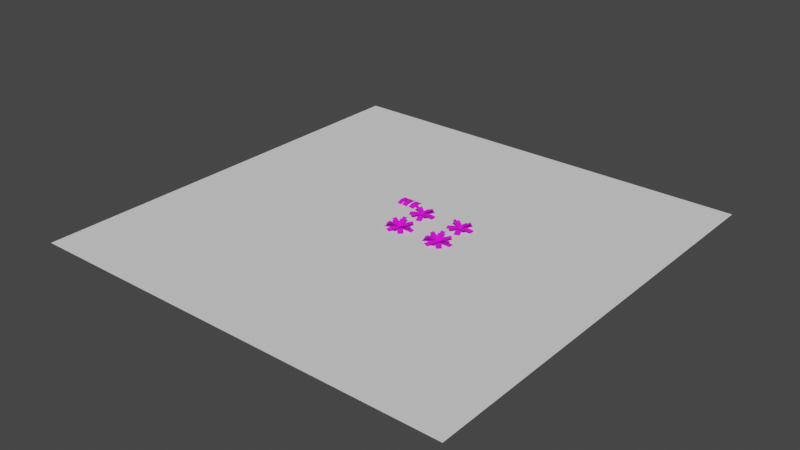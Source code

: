 # Source: prop-dandelion.blend  (saved by Blender 3.6.11; exported with 4.5.12 LTS)
import bpy
from mathutils import Matrix  # noqa: F401  (used for matrix-valued properties, if any)

bpy.ops.wm.read_factory_settings(use_empty=True)
scene = bpy.context.scene
scene.name = 'Scene'

# ---- collections
col_collection = bpy.data.collections.new('Collection'); scene.collection.children.link(col_collection)

# ---- images (referenced by path relative to the original .blend; pixels are not part of the script)
import os
ASSET_DIR = os.environ.get("B2B_ASSET_DIR", "")  # directory of the original .blend (textures are referenced by path, not embedded)
HERE = os.path.dirname(os.path.abspath(__file__))  # packed textures are extracted next to this script under _unpacked/

def load_image(name, relpath, width, height, colorspace="sRGB"):
    """Load a texture the original file referenced (path relative to the .blend, or extracted next to this script)."""
    p = next((c for c in (os.path.join(HERE, relpath), os.path.join(ASSET_DIR, relpath)) if relpath and os.path.exists(c)), "")
    if p:
        img = bpy.data.images.load(p, check_existing=True)
        img.name = name
    else:  # same state as the original file: an image datablock whose file is absent (Cycles renders it pink)
        img = bpy.data.images.new(name, width, height)
        img.source = "FILE"
        img.filepath = "//" + (relpath or name)
    img.colorspace_settings.name = colorspace
    return img
img_leaves_dandelion_png = load_image('leaves-dandelion.png', 'leaves-dandelion.png', 1024, 1024, 'sRGB')

# ---- materials (node trees are filled in below, after node groups)
mat_leaves = bpy.data.materials.new('leaves')
mat_leaves.line_color = (0.0, 0.0, 0.0, 1.0)

# ---- material node trees
mat_leaves.use_nodes = True; mat_leaves.node_tree.nodes.clear()
_N = mat_leaves.node_tree.nodes; _L = mat_leaves.node_tree.links
n0 = _N.new('ShaderNodeOutputMaterial'); n0.name = 'Material Output'; n0.location = (300, 300)
n1 = _N.new('ShaderNodeBsdfPrincipled'); n1.name = 'Principled BSDF'; n1.location = (10, 300)
n1.distribution = 'GGX'
n1.subsurface_method = 'BURLEY'
n1.inputs[2].default_value = 1.0
n1.inputs[3].default_value = 1.45
n1.inputs[27].default_value = (0.0, 0.0, 0.0, 1.0)
n1.inputs[28].default_value = 1.0
n2 = _N.new('ShaderNodeTexImage'); n2.name = 'Image Texture'; n2.location = (-280, 280)
n2.image = img_leaves_dandelion_png
n3 = _N.new('ShaderNodeTexImage'); n3.name = 'Image Texture.001'; n3.location = (-280, -80)
n3.image = img_leaves_dandelion_png
_L.new(n1.outputs[0], n0.inputs[0])
_L.new(n2.outputs[0], n1.inputs[0])
_L.new(n3.outputs[1], n1.inputs[4])
n0.is_active_output = True

# ---- world
world_world = bpy.data.worlds.new('World'); scene.world = world_world
world_world.use_nodes = True; world_world.node_tree.nodes.clear()
_N = world_world.node_tree.nodes; _L = world_world.node_tree.links
n0 = _N.new('ShaderNodeOutputWorld'); n0.name = 'World Output'; n0.location = (300, 300)
n1 = _N.new('ShaderNodeBackground'); n1.name = 'Background'; n1.location = (10, 300)
n1.inputs[0].default_value = (0.05088, 0.05088, 0.05088, 1.0)
_L.new(n1.outputs[0], n0.inputs[0])
n0.is_active_output = True
world_world.color = (0.05088, 0.05088, 0.05088)
world_world.use_sun_shadow = False
world_world.sun_shadow_jitter_overblur = 0.0

# ---- meshes
me_prop_dandelion_1 = bpy.data.meshes.new('prop-dandelion-1')
me_prop_dandelion_1.from_pydata([(0.1447, -0.05411, -0.1147), (0.2109, 0.5511, -0.0674), (-0.1349, -0.02374, -0.1118), (-0.3492, -0.4658, -0.02899), (0.1421, -0.03191, -0.1268), (0.1676, 0.1477, -0.01319), (0.1893, 0.3479, -0.0184), (-0.112, 0.178, -0.01032), (-0.09028, 0.3783, -0.01553), (0.06291, -0.213, -0.015), (-0.02501, -0.3941, -0.009659), (0.004827, -0.03917, -0.1141), (0.07005, 0.5591, -0.09103), (0.02622, 0.1518, -0.05061), (0.04784, 0.3515, -0.05768), (0.02658, 0.02466, -0.1182), (-0.2327, -0.5161, -0.06379), (-0.05122, -0.1472, -0.04481), (-0.1391, -0.3278, -0.04135), (-0.1181, -0.5786, -0.04791), (-0.2561, -0.2814, 0.009264), (-0.06871, 0.5814, -0.06453), (-0.08899, 0.08082, -0.1079), (-0.1682, -0.1003, 0.003923), (-0.03178, -0.1494, -0.1127), (-0.5548, 0.1537, -0.02655), (0.1091, 0.09407, -0.114), (0.4771, -0.3462, -0.01797), (-0.1171, -0.07124, -0.1206), (-0.2013, -0.05066, 0.001604), (-0.3755, 0.05019, 0.009284), (-0.06045, 0.1928, 0.0002668), (-0.2347, 0.2936, 0.007947), (0.01159, -0.2159, -0.001863), (0.1463, -0.3651, 0.01027), (0.03881, -0.02775, -0.1143), (-0.4796, 0.2725, -0.05269), (-0.1235, 0.06656, -0.03855), (-0.2974, 0.1672, -0.03276), (-0.02158, 0.0153, -0.1199), (0.3783, -0.4287, -0.04513), (0.1024, -0.1233, -0.03996), (0.2368, -0.2723, -0.02972), (0.2858, -0.519, -0.0211), (0.3375, -0.1923, 0.0134), (-0.414, 0.3972, -0.02788), (0.07418, 0.1016, -0.1175), (0.2029, -0.04305, 0.001269), (0.1904, -0.09351, -0.001732), (-0.02167, -0.1249, -0.1085), (0.4013, -0.06865, -0.007464), (0.5833, 0.2235, -0.07478), (0.3732, 0.06226, -0.05798), (0.1628, 0.03757, -0.05029), (0.592, 0.08637, -0.0935), (-0.03802, 0.009792, -0.1171), (0.3691, 0.2009, -0.02279), (0.1582, 0.1761, -0.01706), (-0.05386, 0.1447, -0.1238), (0.6155, -0.04603, -0.05945), (-0.1492, -0.1914, 0.001296), (0.07213, -0.1245, -0.1149), (-0.3677, -0.2612, -0.004229), (-0.6782, -0.05367, -0.06854), (-0.3992, -0.1186, -0.055), (-0.1813, -0.04892, -0.04736), (-0.6256, -0.1919, -0.09272), (0.02785, 0.01541, -0.1202), (-0.4568, 0.01858, -0.013), (-0.2383, 0.08836, -0.007478), (-0.01698, 0.1552, -0.1236), (-0.5891, -0.3334, -0.05977), (-0.06469, -0.08221, -0.1266), (-0.3282, 0.4197, 0.09988), (-0.1408, 0.5165, 0.1034), (-0.2317, 0.2335, 0.08613), (-0.1421, 0.06191, 0.03109), (-0.2344, 0.4688, 0.07554), (0.029, -0.03379, -0.1258), (-0.04818, 0.1114, -0.007588), (-0.1378, 0.283, 0.04552), (-0.04437, 0.3303, 0.0896), (0.1227, 0.01459, -0.1232), (0.0453, 0.1587, 0.03456), (-0.04009, -0.09663, -0.1266), (0.5265, -0.08112, 0.09988), (0.5194, 0.1297, 0.1034), (0.317, -0.088, 0.08613), (0.1235, -0.09367, 0.03109), (0.5235, 0.02472, 0.07554), (-0.04365, 0.008781, -0.1258), (0.1207, 0.01242, -0.007588), (0.3143, 0.01812, 0.04552), (0.3098, 0.1228, 0.0896), (-0.04725, 0.1142, -0.1232), (0.1163, 0.1171, 0.03456), (0.08695, 0.05818, -0.1266), (0.1823, -0.5006, 0.09988), (-0.02582, -0.5347, 0.1034), (0.1482, -0.2937, 0.08613), (0.116, -0.1028, 0.03109), (0.07791, -0.5182, 0.07554), (-0.01713, 0.0411, -0.1258), (0.01138, -0.1208, -0.007588), (0.04357, -0.3118, 0.04552), (-0.05995, -0.3279, 0.0896), (-0.1212, 0.02406, -0.1232), (-0.09217, -0.1369, 0.03456), (-0.007197, 0.1109, -0.1283), (-0.5399, -0.1701, 0.1124), (-0.434, -0.3676, 0.1161), (-0.3435, -0.06509, 0.09777), (-0.1617, 0.03125, 0.03929), (-0.4873, -0.2695, 0.08652), (0.04573, 0.01214, -0.1274), (-0.1092, -0.06855, -0.001807), (-0.291, -0.1649, 0.05462), (-0.2376, -0.2626, 0.1015), (0.09867, -0.08659, -0.1246), (-0.05581, -0.1663, 0.04298), (0.04921, -0.1019, -0.1288), (0.4441, 0.3669, 0.1161), (0.2687, 0.5127, 0.1199), (0.299, 0.1927, 0.1013), (0.1644, 0.03236, 0.04175), (0.3564, 0.4405, 0.08982), (-0.03848, -0.02894, -0.1279), (0.07677, 0.1064, -7.455e-05), (0.2114, 0.2668, 0.05735), (0.1236, 0.3385, 0.105), (-0.1262, 0.04393, -0.1251), (-0.01095, 0.1781, 0.0455), (-0.1018, -0.0352, -0.1312), (-0.1809, 0.4366, 0.248), (0.02687, 0.4731, 0.2459), (-0.1475, 0.2425, 0.1749), (-0.1192, 0.07507, 0.06677), (-0.07862, 0.4627, 0.2221), (0.002033, -0.0167, -0.133), (-0.01782, 0.1054, 0.02725), (-0.04627, 0.2734, 0.1335), (0.06023, 0.279, 0.1728), (0.106, 0.001286, -0.1332), (0.08856, 0.1116, 0.0647), (-0.06672, 0.0842, -0.1321), (-0.3882, -0.267, 0.25), (-0.2328, -0.4097, 0.2495), (-0.2554, -0.1221, 0.1757), (-0.1411, 0.002587, 0.06654), (-0.3161, -0.3443, 0.225), (0.01076, 0.01266, -0.1331), (-0.07203, -0.07799, 0.02789), (-0.1867, -0.2031, 0.1352), (-0.1, -0.2648, 0.1752), (0.08861, -0.0585, -0.1325), (0.01423, -0.1401, 0.06607), (-0.04788, -0.0963, -0.1317), (0.4222, -0.2379, 0.231), (0.4829, -0.03589, 0.2312), (0.2313, -0.1805, 0.1646), (0.06534, -0.1305, 0.06233), (0.4594, -0.1389, 0.206), (-0.01731, 0.004644, -0.1324), (0.1063, -0.03265, 0.02354), (0.2728, -0.08278, 0.124), (0.2921, 0.02153, 0.1648), (0.01282, 0.1057, -0.1315), (0.126, 0.07151, 0.06253), (0.05646, 0.09314, -0.1266), (-0.428, 0.2625, 0.2039), (-0.5021, 0.0651, 0.1964), (-0.2371, 0.1928, 0.1504), (-0.06794, 0.1328, 0.05941), (-0.4699, 0.1666, 0.1747), (0.01926, -0.005441, -0.1312), (-0.1125, 0.03842, 0.01616), (-0.2821, 0.09869, 0.1053), (-0.3112, -0.004519, 0.1429), (-0.01763, -0.1042, -0.1341), (-0.142, -0.06458, 0.0519)], [], [(14, 6, 1), (18, 20, 3), (15, 22, 23, 17), (17, 23, 20, 18), (11, 0, 5, 13), (13, 5, 6, 14), (7, 13, 14, 8), (2, 11, 13, 7), (14, 12, 21), (9, 17, 18, 10), (4, 15, 17, 9), (18, 16, 19), (8, 14, 21), (12, 14, 1), (16, 18, 3), (10, 18, 19), (38, 25, 30), (42, 27, 44), (39, 41, 47, 46), (41, 42, 44, 47), (35, 37, 29, 24), (37, 38, 30, 29), (31, 32, 38, 37), (26, 31, 37, 35), (38, 45, 36), (33, 34, 42, 41), (28, 33, 41, 39), (42, 43, 40), (32, 45, 38), (36, 25, 38), (40, 27, 42), (34, 43, 42), (58, 55, 53, 57), (55, 49, 48, 53), (52, 50, 59), (53, 48, 50, 52), (56, 52, 51), (54, 52, 59), (57, 53, 52, 56), (52, 54, 51), (70, 69, 65, 67), (67, 65, 60, 61), (64, 71, 62), (65, 64, 62, 60), (68, 63, 64), (66, 71, 64), (69, 68, 64, 65), (64, 63, 66), (80, 81, 74), (78, 82, 83, 79), (79, 83, 81, 80), (76, 79, 80, 75), (72, 78, 79, 76), (80, 77, 73), (77, 80, 74), (75, 80, 73), (92, 86, 93), (90, 91, 95, 94), (91, 92, 93, 95), (88, 87, 92, 91), (84, 88, 91, 90), (92, 85, 89), (89, 86, 92), (87, 85, 92), (104, 105, 98), (102, 106, 107, 103), (103, 107, 105, 104), (100, 103, 104, 99), (96, 102, 103, 100), (104, 101, 97), (101, 104, 98), (99, 104, 97), (116, 110, 117), (114, 115, 119, 118), (115, 116, 117, 119), (112, 111, 116, 115), (108, 112, 115, 114), (116, 109, 113), (113, 110, 116), (111, 109, 116), (128, 122, 129), (126, 127, 131, 130), (127, 128, 129, 131), (124, 123, 128, 127), (120, 124, 127, 126), (128, 121, 125), (125, 122, 128), (123, 121, 128), (140, 141, 134), (138, 142, 143, 139), (139, 143, 141, 140), (136, 139, 140, 135), (132, 138, 139, 136), (140, 137, 133), (137, 140, 134), (135, 140, 133), (152, 146, 153), (150, 151, 155, 154), (151, 152, 153, 155), (148, 147, 152, 151), (144, 148, 151, 150), (152, 145, 149), (149, 146, 152), (147, 145, 152), (164, 158, 165), (162, 163, 167, 166), (163, 164, 165, 167), (160, 159, 164, 163), (156, 160, 163, 162), (164, 157, 161), (161, 158, 164), (159, 157, 164), (176, 170, 177), (174, 175, 179, 178), (175, 176, 177, 179), (172, 171, 176, 175), (168, 172, 175, 174), (176, 169, 173), (173, 170, 176), (171, 169, 176)])
me_prop_dandelion_1.polygons.foreach_set('use_smooth', [True] * 120)
_uv = me_prop_dandelion_1.uv_layers.new(name='UVMap')
_uv.uv.foreach_set('vector', [0.8125, 0.6492, 1.0, 0.6492, 1.0, 0.9323, 0.4531, 0.6492, 0.625, 0.6492, 0.625, 0.9323, 0.4531, 0.08287, 0.625, 0.08287, 0.625, 0.366, 0.4531, 0.366, 0.4531, 0.366, 0.625, 0.366, 0.625, 0.6492, 0.4531, 0.6492, 0.8125, 0.08287, 1.0, 0.08287, 1.0, 0.366, 0.8125, 0.366, 0.8125, 0.366, 1.0, 0.366, 1.0, 0.6492, 0.8125, 0.6492, 0.625, 0.366, 0.8125, 0.366, 0.8125, 0.6492, 0.625, 0.6492, 0.625, 0.08287, 0.8125, 0.08287, 0.8125, 0.366, 0.625, 0.366, 0.8125, 0.6492, 0.8125, 0.9323, 0.625, 0.9323, 0.2812, 0.366, 0.4531, 0.366, 0.4531, 0.6492, 0.2812, 0.6492, 0.2812, 0.08287, 0.4531, 0.08287, 0.4531, 0.366, 0.2812, 0.366, 0.4531, 0.6492, 0.4531, 0.9323, 0.2812, 0.9323, 0.625, 0.6492, 0.8125, 0.6492, 0.625, 0.9323, 0.8125, 0.9323, 0.8125, 0.6492, 1.0, 0.9323, 0.4531, 0.9323, 0.4531, 0.6492, 0.625, 0.9323, 0.2812, 0.6492, 0.4531, 0.6492, 0.2812, 0.9323, 0.8125, 0.6492, 1.0, 0.9323, 1.0, 0.6492, 0.4531, 0.6492, 0.625, 0.9323, 0.625, 0.6492, 0.4531, 0.08287, 0.4531, 0.366, 0.625, 0.366, 0.625, 0.08287, 0.4531, 0.366, 0.4531, 0.6492, 0.625, 0.6492, 0.625, 0.366, 0.8125, 0.08287, 0.8125, 0.366, 1.0, 0.366, 1.0, 0.08287, 0.8125, 0.366, 0.8125, 0.6492, 1.0, 0.6492, 1.0, 0.366, 0.625, 0.366, 0.625, 0.6492, 0.8125, 0.6492, 0.8125, 0.366, 0.625, 0.08287, 0.625, 0.366, 0.8125, 0.366, 0.8125, 0.08287, 0.8125, 0.6492, 0.625, 0.9323, 0.8125, 0.9323, 0.2812, 0.366, 0.2812, 0.6492, 0.4531, 0.6492, 0.4531, 0.366, 0.2812, 0.08287, 0.2812, 0.366, 0.4531, 0.366, 0.4531, 0.08287, 0.4531, 0.6492, 0.2812, 0.9323, 0.4531, 0.9323, 0.625, 0.6492, 0.625, 0.9323, 0.8125, 0.6492, 0.8125, 0.9323, 1.0, 0.9323, 0.8125, 0.6492, 0.4531, 0.9323, 0.625, 0.9323, 0.4531, 0.6492, 0.2812, 0.6492, 0.2812, 0.9323, 0.4531, 0.6492, 0.2812, 0.08287, 0.4531, 0.08287, 0.4531, 0.366, 0.2812, 0.366, 0.4531, 0.08287, 0.625, 0.08287, 0.625, 0.366, 0.4531, 0.366, 0.4531, 0.6492, 0.625, 0.6492, 0.625, 0.9323, 0.4531, 0.366, 0.625, 0.366, 0.625, 0.6492, 0.4531, 0.6492, 0.2812, 0.6492, 0.4531, 0.6492, 0.2812, 0.9323, 0.4531, 0.9323, 0.4531, 0.6492, 0.625, 0.9323, 0.2812, 0.366, 0.4531, 0.366, 0.4531, 0.6492, 0.2812, 0.6492, 0.4531, 0.6492, 0.4531, 0.9323, 0.2812, 0.9323, 0.2812, 0.08287, 0.2812, 0.366, 0.4531, 0.366, 0.4531, 0.08287, 0.4531, 0.08287, 0.4531, 0.366, 0.625, 0.366, 0.625, 0.08287, 0.4531, 0.6492, 0.625, 0.9323, 0.625, 0.6492, 0.4531, 0.366, 0.4531, 0.6492, 0.625, 0.6492, 0.625, 0.366, 0.2812, 0.6492, 0.2812, 0.9323, 0.4531, 0.6492, 0.4531, 0.9323, 0.625, 0.9323, 0.4531, 0.6492, 0.2812, 0.366, 0.2812, 0.6492, 0.4531, 0.6492, 0.4531, 0.366, 0.4531, 0.6492, 0.2812, 0.9323, 0.4531, 0.9323, 0.1406, 0.6492, 0.2812, 0.6492, 0.2812, 0.9323, 0.1406, 0.08287, 0.2812, 0.08287, 0.2812, 0.366, 0.1406, 0.366, 0.1406, 0.366, 0.2812, 0.366, 0.2812, 0.6492, 0.1406, 0.6492, 0.0, 0.366, 0.1406, 0.366, 0.1406, 0.6492, 0.0, 0.6492, 0.0, 0.08287, 0.1406, 0.08287, 0.1406, 0.366, 0.0, 0.366, 0.1406, 0.6492, 0.1406, 0.9323, 0.0, 0.9323, 0.1406, 0.9323, 0.1406, 0.6492, 0.2812, 0.9323, 0.0, 0.6492, 0.1406, 0.6492, 0.0, 0.9323, 0.1406, 0.6492, 0.2812, 0.9323, 0.2812, 0.6492, 0.1406, 0.08287, 0.1406, 0.366, 0.2812, 0.366, 0.2812, 0.08287, 0.1406, 0.366, 0.1406, 0.6492, 0.2812, 0.6492, 0.2812, 0.366, 0.0, 0.366, 0.0, 0.6492, 0.1406, 0.6492, 0.1406, 0.366, 0.0, 0.08287, 0.0, 0.366, 0.1406, 0.366, 0.1406, 0.08287, 0.1406, 0.6492, 0.0, 0.9323, 0.1406, 0.9323, 0.1406, 0.9323, 0.2812, 0.9323, 0.1406, 0.6492, 0.0, 0.6492, 0.0, 0.9323, 0.1406, 0.6492, 0.1406, 0.6492, 0.2812, 0.6492, 0.2812, 0.9323, 0.1406, 0.08287, 0.2812, 0.08287, 0.2812, 0.366, 0.1406, 0.366, 0.1406, 0.366, 0.2812, 0.366, 0.2812, 0.6492, 0.1406, 0.6492, 0.0, 0.366, 0.1406, 0.366, 0.1406, 0.6492, 0.0, 0.6492, 0.0, 0.08287, 0.1406, 0.08287, 0.1406, 0.366, 0.0, 0.366, 0.1406, 0.6492, 0.1406, 0.9323, 0.0, 0.9323, 0.1406, 0.9323, 0.1406, 0.6492, 0.2812, 0.9323, 0.0, 0.6492, 0.1406, 0.6492, 0.0, 0.9323, 0.1406, 0.6492, 0.2812, 0.9323, 0.2812, 0.6492, 0.1406, 0.08287, 0.1406, 0.366, 0.2812, 0.366, 0.2812, 0.08287, 0.1406, 0.366, 0.1406, 0.6492, 0.2812, 0.6492, 0.2812, 0.366, 0.0, 0.366, 0.0, 0.6492, 0.1406, 0.6492, 0.1406, 0.366, 0.0, 0.08287, 0.0, 0.366, 0.1406, 0.366, 0.1406, 0.08287, 0.1406, 0.6492, 0.0, 0.9323, 0.1406, 0.9323, 0.1406, 0.9323, 0.2812, 0.9323, 0.1406, 0.6492, 0.0, 0.6492, 0.0, 0.9323, 0.1406, 0.6492, 0.1406, 0.6492, 0.2812, 0.9323, 0.2812, 0.6492, 0.1406, 0.08287, 0.1406, 0.366, 0.2812, 0.366, 0.2812, 0.08287, 0.1406, 0.366, 0.1406, 0.6492, 0.2812, 0.6492, 0.2812, 0.366, 0.0, 0.366, 0.0, 0.6492, 0.1406, 0.6492, 0.1406, 0.366, 0.0, 0.08287, 0.0, 0.366, 0.1406, 0.366, 0.1406, 0.08287, 0.1406, 0.6492, 0.0, 0.9323, 0.1406, 0.9323, 0.1406, 0.9323, 0.2812, 0.9323, 0.1406, 0.6492, 0.0, 0.6492, 0.0, 0.9323, 0.1406, 0.6492, 0.1406, 0.6492, 0.2812, 0.6492, 0.2812, 0.9323, 0.1406, 0.08287, 0.2812, 0.08287, 0.2812, 0.366, 0.1406, 0.366, 0.1406, 0.366, 0.2812, 0.366, 0.2812, 0.6492, 0.1406, 0.6492, 0.0, 0.366, 0.1406, 0.366, 0.1406, 0.6492, 0.0, 0.6492, 0.0, 0.08287, 0.1406, 0.08287, 0.1406, 0.366, 0.0, 0.366, 0.1406, 0.6492, 0.1406, 0.9323, 0.0, 0.9323, 0.1406, 0.9323, 0.1406, 0.6492, 0.2812, 0.9323, 0.0, 0.6492, 0.1406, 0.6492, 0.0, 0.9323, 0.1406, 0.6492, 0.2812, 0.9323, 0.2812, 0.6492, 0.1406, 0.08287, 0.1406, 0.366, 0.2812, 0.366, 0.2812, 0.08287, 0.1406, 0.366, 0.1406, 0.6492, 0.2812, 0.6492, 0.2812, 0.366, 0.0, 0.366, 0.0, 0.6492, 0.1406, 0.6492, 0.1406, 0.366, 0.0, 0.08287, 0.0, 0.366, 0.1406, 0.366, 0.1406, 0.08287, 0.1406, 0.6492, 0.0, 0.9323, 0.1406, 0.9323, 0.1406, 0.9323, 0.2812, 0.9323, 0.1406, 0.6492, 0.0, 0.6492, 0.0, 0.9323, 0.1406, 0.6492, 0.1406, 0.6492, 0.2812, 0.9323, 0.2812, 0.6492, 0.1406, 0.08287, 0.1406, 0.366, 0.2812, 0.366, 0.2812, 0.08287, 0.1406, 0.366, 0.1406, 0.6492, 0.2812, 0.6492, 0.2812, 0.366, 0.0, 0.366, 0.0, 0.6492, 0.1406, 0.6492, 0.1406, 0.366, 0.0, 0.08287, 0.0, 0.366, 0.1406, 0.366, 0.1406, 0.08287, 0.1406, 0.6492, 0.0, 0.9323, 0.1406, 0.9323, 0.1406, 0.9323, 0.2812, 0.9323, 0.1406, 0.6492, 0.0, 0.6492, 0.0, 0.9323, 0.1406, 0.6492, 0.1406, 0.6492, 0.2812, 0.9323, 0.2812, 0.6492, 0.1406, 0.08287, 0.1406, 0.366, 0.2812, 0.366, 0.2812, 0.08287, 0.1406, 0.366, 0.1406, 0.6492, 0.2812, 0.6492, 0.2812, 0.366, 0.0, 0.366, 0.0, 0.6492, 0.1406, 0.6492, 0.1406, 0.366, 0.0, 0.08287, 0.0, 0.366, 0.1406, 0.366, 0.1406, 0.08287, 0.1406, 0.6492, 0.0, 0.9323, 0.1406, 0.9323, 0.1406, 0.9323, 0.2812, 0.9323, 0.1406, 0.6492, 0.0, 0.6492, 0.0, 0.9323, 0.1406, 0.6492])
me_prop_dandelion_1.materials.append(mat_leaves)
me_prop_dandelion_1.use_remesh_fix_poles = True
me_prop_dandelion_1.use_remesh_preserve_attributes = False
me_prop_dandelion_1.update()
me_plane = bpy.data.meshes.new('Plane')
me_plane.from_pydata([(-10.0, -10.0, 0.0), (10.0, -10.0, 0.0), (-10.0, 10.0, 0.0), (10.0, 10.0, 0.0)], [], [(0, 1, 3, 2)])
_uv = me_plane.uv_layers.new(name='UVMap')
_uv.uv.foreach_set('vector', [0.0, 0.0, 1.0, 0.0, 1.0, 1.0, 0.0, 1.0])
me_plane.use_remesh_fix_poles = True
me_plane.use_remesh_preserve_attributes = False
me_plane.update()
me_prop_dandelion_2 = bpy.data.meshes.new('prop-dandelion-2')
me_prop_dandelion_2.from_pydata([(0.1505, -0.02859, -0.1078), (0.1505, 0.5784, -0.04102), (-0.1307, -0.02859, -0.1078), (-0.5804, -0.1345, -0.02434), (0.07682, -0.129, -0.1093), (0.1505, 0.1711, 0.000149), (0.1505, 0.3726, 0.001398), (-0.1307, 0.1711, 0.000149), (-0.1307, 0.3726, 0.001398), (-0.1032, -0.208, 0.004432), (-0.2878, -0.2884, 0.0114), (0.009895, -0.02881, -0.1087), (0.009895, 0.572, -0.06631), (0.009895, 0.1612, -0.03904), (0.009895, 0.3622, -0.03967), (0.02551, -0.01079, -0.1097), (-0.5238, -0.2503, -0.05027), (-0.1467, -0.08611, -0.03454), (-0.3308, -0.1664, -0.02946), (-0.4775, -0.3709, -0.0253), (-0.3907, -0.05201, 0.01236), (-0.1307, 0.5784, -0.04102), (-0.02616, 0.1073, -0.1083), (-0.2062, 0.0284, 0.00539), (-0.02285, 0.1498, -0.1093), (0.5798, 0.1495, -0.01126), (-0.02308, -0.1315, -0.1088), (0.3294, -0.4845, -0.04102), (-0.1466, -0.02831, -0.1082), (0.171, 0.1498, 0.008811), (0.3721, 0.1497, 0.02047), (0.1708, -0.1314, 0.009403), (0.3719, -0.1315, 0.02106), (-0.06793, -0.2118, 1.58e-05), (0.0114, -0.3969, 0.001398), (-0.02315, 0.009134, -0.1099), (0.5746, 0.008795, -0.03655), (0.163, 0.009147, -0.03055), (0.3638, 0.009002, -0.02078), (-0.02819, 0.02268, -0.1091), (0.2084, -0.5294, -0.06631), (0.04664, -0.1519, -0.03918), (0.1258, -0.3366, -0.03967), (0.09246, -0.5861, -0.04102), (0.2484, -0.2954, 0.001398), (0.5796, -0.1318, -0.01067), (0.09038, 0.07325, -0.1082), (0.169, -0.1103, 1.58e-05), (-0.01323, -0.1228, -0.1267), (-0.4706, 0.2127, 0.09872), (-0.3455, 0.3826, 0.09973), (-0.3017, 0.08845, 0.08537), (-0.1456, -0.02624, 0.03071), (-0.4084, 0.2981, 0.07315), (0.04931, -0.03789, -0.1271), (-0.08357, 0.05929, -0.009211), (-0.2397, 0.174, 0.04353), (-0.1766, 0.2583, 0.08638), (0.1119, 0.04701, -0.1257), (-0.02051, 0.1436, 0.03172), (-0.0772, 0.1027, -0.1198), (-0.3016, -0.4561, 0.05797), (-0.1006, -0.5376, 0.05552), (-0.2204, -0.2559, 0.06394), (-0.1443, -0.06713, 0.02611), (-0.2007, -0.4949, 0.02999), (0.02333, 0.062, -0.1219), (-0.04308, -0.1049, -0.01659), (-0.1191, -0.2936, 0.01927), (-0.01935, -0.3374, 0.06149), (0.1238, 0.02117, -0.1222), (0.05674, -0.1487, 0.02365), (0.004124, 0.1246, -0.1211), (0.4731, -0.1803, 0.1232), (0.3637, -0.3601, 0.109), (0.2953, -0.07042, 0.1027), (0.1337, 0.03282, 0.04154), (0.4205, -0.2695, 0.09012), (-0.05053, 0.0347, -0.129), (0.0822, -0.05586, -0.005849), (0.244, -0.159, 0.05339), (0.1858, -0.2502, 0.08849), (-0.1053, -0.0552, -0.1353), (0.02421, -0.1469, 0.02732), (0.05866, -0.1103, -0.1192), (0.3585, 0.3925, 0.05359), (0.1777, 0.5012, 0.05121), (0.2503, 0.2126, 0.0594), (0.1487, 0.04271, 0.02261), (0.2674, 0.4451, 0.02639), (-0.03176, -0.05603, -0.1213), (0.05721, 0.09429, -0.0189), (0.1587, 0.264, 0.01596), (0.0695, 0.3212, 0.05702), (-0.1221, -0.001655, -0.1216), (-0.03207, 0.1513, 0.02023), (-0.09362, 0.07272, -0.1438), (0.3266, 0.2824, 0.2461), (0.4213, 0.09388, 0.2455), (0.152, 0.195, 0.1685), (0.002365, 0.1202, 0.05659), (0.3815, 0.192, 0.2212), (-0.04603, -0.0214, -0.145), (0.06148, 0.03202, 0.01805), (0.2117, 0.1071, 0.1282), (0.2467, 0.006475, 0.1679), (0.001048, -0.1158, -0.1445), (0.09703, -0.06829, 0.05592), (0.04263, -0.1027, -0.1435), (-0.3707, -0.08649, 0.2585), (-0.3665, 0.1127, 0.2548), (-0.1926, -0.0919, 0.171), (-0.04335, -0.09725, 0.05317), (-0.3785, 0.01291, 0.234), (0.04442, -0.003115, -0.1461), (-0.05654, 0.002043, 0.01632), (-0.2065, 0.00738, 0.1324), (-0.1884, 0.1073, 0.1673), (0.04686, 0.09651, -0.1472), (-0.03912, 0.102, 0.04947)], [], [(14, 6, 1), (18, 20, 3), (15, 22, 23, 17), (17, 23, 20, 18), (11, 0, 5, 13), (13, 5, 6, 14), (7, 13, 14, 8), (2, 11, 13, 7), (14, 12, 21), (9, 17, 18, 10), (4, 15, 17, 9), (18, 16, 19), (8, 14, 21), (12, 14, 1), (16, 18, 3), (10, 18, 19), (38, 25, 30), (42, 27, 44), (39, 41, 47, 46), (41, 42, 44, 47), (35, 37, 29, 24), (37, 38, 30, 29), (31, 32, 38, 37), (26, 31, 37, 35), (38, 45, 36), (33, 34, 42, 41), (28, 33, 41, 39), (42, 43, 40), (32, 45, 38), (36, 25, 38), (40, 27, 42), (34, 43, 42), (56, 57, 50), (54, 58, 59, 55), (55, 59, 57, 56), (52, 55, 56, 51), (48, 54, 55, 52), (56, 53, 49), (53, 56, 50), (51, 56, 49), (68, 62, 69), (66, 67, 71, 70), (67, 68, 69, 71), (64, 63, 68, 67), (60, 64, 67, 66), (68, 61, 65), (65, 62, 68), (63, 61, 68), (80, 81, 74), (78, 82, 83, 79), (79, 83, 81, 80), (76, 79, 80, 75), (72, 78, 79, 76), (80, 77, 73), (77, 80, 74), (75, 80, 73), (92, 86, 93), (90, 91, 95, 94), (91, 92, 93, 95), (88, 87, 92, 91), (84, 88, 91, 90), (92, 85, 89), (89, 86, 92), (87, 85, 92), (104, 105, 98), (102, 106, 107, 103), (103, 107, 105, 104), (100, 103, 104, 99), (96, 102, 103, 100), (104, 101, 97), (101, 104, 98), (99, 104, 97), (116, 117, 110), (114, 118, 119, 115), (115, 119, 117, 116), (112, 115, 116, 111), (108, 114, 115, 112), (116, 113, 109), (113, 116, 110), (111, 116, 109)])
me_prop_dandelion_2.polygons.foreach_set('use_smooth', [True] * 80)
_uv = me_prop_dandelion_2.uv_layers.new(name='UVMap')
_uv.uv.foreach_set('vector', [0.8125, 0.6492, 1.0, 0.6492, 1.0, 0.9323, 0.4531, 0.6492, 0.625, 0.6492, 0.625, 0.9323, 0.4531, 0.08287, 0.625, 0.08287, 0.625, 0.366, 0.4531, 0.366, 0.4531, 0.366, 0.625, 0.366, 0.625, 0.6492, 0.4531, 0.6492, 0.8125, 0.08287, 1.0, 0.08287, 1.0, 0.366, 0.8125, 0.366, 0.8125, 0.366, 1.0, 0.366, 1.0, 0.6492, 0.8125, 0.6492, 0.625, 0.366, 0.8125, 0.366, 0.8125, 0.6492, 0.625, 0.6492, 0.625, 0.08287, 0.8125, 0.08287, 0.8125, 0.366, 0.625, 0.366, 0.8125, 0.6492, 0.8125, 0.9323, 0.625, 0.9323, 0.2812, 0.366, 0.4531, 0.366, 0.4531, 0.6492, 0.2812, 0.6492, 0.2812, 0.08287, 0.4531, 0.08287, 0.4531, 0.366, 0.2812, 0.366, 0.4531, 0.6492, 0.4531, 0.9323, 0.2812, 0.9323, 0.625, 0.6492, 0.8125, 0.6492, 0.625, 0.9323, 0.8125, 0.9323, 0.8125, 0.6492, 1.0, 0.9323, 0.4531, 0.9323, 0.4531, 0.6492, 0.625, 0.9323, 0.2812, 0.6492, 0.4531, 0.6492, 0.2812, 0.9323, 0.8125, 0.6492, 1.0, 0.9323, 1.0, 0.6492, 0.4531, 0.6492, 0.625, 0.9323, 0.625, 0.6492, 0.4531, 0.08287, 0.4531, 0.366, 0.625, 0.366, 0.625, 0.08287, 0.4531, 0.366, 0.4531, 0.6492, 0.625, 0.6492, 0.625, 0.366, 0.8125, 0.08287, 0.8125, 0.366, 1.0, 0.366, 1.0, 0.08287, 0.8125, 0.366, 0.8125, 0.6492, 1.0, 0.6492, 1.0, 0.366, 0.625, 0.366, 0.625, 0.6492, 0.8125, 0.6492, 0.8125, 0.366, 0.625, 0.08287, 0.625, 0.366, 0.8125, 0.366, 0.8125, 0.08287, 0.8125, 0.6492, 0.625, 0.9323, 0.8125, 0.9323, 0.2812, 0.366, 0.2812, 0.6492, 0.4531, 0.6492, 0.4531, 0.366, 0.2812, 0.08287, 0.2812, 0.366, 0.4531, 0.366, 0.4531, 0.08287, 0.4531, 0.6492, 0.2812, 0.9323, 0.4531, 0.9323, 0.625, 0.6492, 0.625, 0.9323, 0.8125, 0.6492, 0.8125, 0.9323, 1.0, 0.9323, 0.8125, 0.6492, 0.4531, 0.9323, 0.625, 0.9323, 0.4531, 0.6492, 0.2812, 0.6492, 0.2812, 0.9323, 0.4531, 0.6492, 0.1406, 0.6492, 0.2812, 0.6492, 0.2812, 0.9323, 0.1406, 0.08287, 0.2812, 0.08287, 0.2812, 0.366, 0.1406, 0.366, 0.1406, 0.366, 0.2812, 0.366, 0.2812, 0.6492, 0.1406, 0.6492, 0.0, 0.366, 0.1406, 0.366, 0.1406, 0.6492, 0.0, 0.6492, 0.0, 0.08287, 0.1406, 0.08287, 0.1406, 0.366, 0.0, 0.366, 0.1406, 0.6492, 0.1406, 0.9323, 0.0, 0.9323, 0.1406, 0.9323, 0.1406, 0.6492, 0.2812, 0.9323, 0.0, 0.6492, 0.1406, 0.6492, 0.0, 0.9323, 0.1406, 0.6492, 0.2812, 0.9323, 0.2812, 0.6492, 0.1406, 0.08287, 0.1406, 0.366, 0.2812, 0.366, 0.2812, 0.08287, 0.1406, 0.366, 0.1406, 0.6492, 0.2812, 0.6492, 0.2812, 0.366, 0.0, 0.366, 0.0, 0.6492, 0.1406, 0.6492, 0.1406, 0.366, 0.0, 0.08287, 0.0, 0.366, 0.1406, 0.366, 0.1406, 0.08287, 0.1406, 0.6492, 0.0, 0.9323, 0.1406, 0.9323, 0.1406, 0.9323, 0.2812, 0.9323, 0.1406, 0.6492, 0.0, 0.6492, 0.0, 0.9323, 0.1406, 0.6492, 0.1406, 0.6492, 0.2812, 0.6492, 0.2812, 0.9323, 0.1406, 0.08287, 0.2812, 0.08287, 0.2812, 0.366, 0.1406, 0.366, 0.1406, 0.366, 0.2812, 0.366, 0.2812, 0.6492, 0.1406, 0.6492, 0.0, 0.366, 0.1406, 0.366, 0.1406, 0.6492, 0.0, 0.6492, 0.0, 0.08287, 0.1406, 0.08287, 0.1406, 0.366, 0.0, 0.366, 0.1406, 0.6492, 0.1406, 0.9323, 0.0, 0.9323, 0.1406, 0.9323, 0.1406, 0.6492, 0.2812, 0.9323, 0.0, 0.6492, 0.1406, 0.6492, 0.0, 0.9323, 0.1406, 0.6492, 0.2812, 0.9323, 0.2812, 0.6492, 0.1406, 0.08287, 0.1406, 0.366, 0.2812, 0.366, 0.2812, 0.08287, 0.1406, 0.366, 0.1406, 0.6492, 0.2812, 0.6492, 0.2812, 0.366, 0.0, 0.366, 0.0, 0.6492, 0.1406, 0.6492, 0.1406, 0.366, 0.0, 0.08287, 0.0, 0.366, 0.1406, 0.366, 0.1406, 0.08287, 0.1406, 0.6492, 0.0, 0.9323, 0.1406, 0.9323, 0.1406, 0.9323, 0.2812, 0.9323, 0.1406, 0.6492, 0.0, 0.6492, 0.0, 0.9323, 0.1406, 0.6492, 0.1406, 0.6492, 0.2812, 0.6492, 0.2812, 0.9323, 0.1406, 0.08287, 0.2812, 0.08287, 0.2812, 0.366, 0.1406, 0.366, 0.1406, 0.366, 0.2812, 0.366, 0.2812, 0.6492, 0.1406, 0.6492, 0.0, 0.366, 0.1406, 0.366, 0.1406, 0.6492, 0.0, 0.6492, 0.0, 0.08287, 0.1406, 0.08287, 0.1406, 0.366, 0.0, 0.366, 0.1406, 0.6492, 0.1406, 0.9323, 0.0, 0.9323, 0.1406, 0.9323, 0.1406, 0.6492, 0.2812, 0.9323, 0.0, 0.6492, 0.1406, 0.6492, 0.0, 0.9323, 0.1406, 0.6492, 0.2812, 0.6492, 0.2812, 0.9323, 0.1406, 0.08287, 0.2812, 0.08287, 0.2812, 0.366, 0.1406, 0.366, 0.1406, 0.366, 0.2812, 0.366, 0.2812, 0.6492, 0.1406, 0.6492, 0.0, 0.366, 0.1406, 0.366, 0.1406, 0.6492, 0.0, 0.6492, 0.0, 0.08287, 0.1406, 0.08287, 0.1406, 0.366, 0.0, 0.366, 0.1406, 0.6492, 0.1406, 0.9323, 0.0, 0.9323, 0.1406, 0.9323, 0.1406, 0.6492, 0.2812, 0.9323, 0.0, 0.6492, 0.1406, 0.6492, 0.0, 0.9323])
me_prop_dandelion_2.materials.append(mat_leaves)
me_prop_dandelion_2.use_remesh_fix_poles = True
me_prop_dandelion_2.use_remesh_preserve_attributes = False
me_prop_dandelion_2.update()
me_prop_dandelion_2_001 = bpy.data.meshes.new('prop-dandelion-2.001')
me_prop_dandelion_2_001.from_pydata([(-1.624, 0.2444, -0.008887), (-0.7179, 0.2441, -0.00783), (-1.624, 0.851, 0.05898), (-0.7179, 0.851, 0.05898), (-0.9991, 0.2441, -0.00783), (-1.106, 0.851, 0.05898), (-1.413, 0.851, 0.05898), (-1.364, 0.2442, -0.008208), (-1.624, 0.6453, 0.1014), (-1.624, 0.444, 0.09976), (-0.7179, 0.4438, 0.1001), (-0.7179, 0.6453, 0.1014), (-0.9991, 0.4438, 0.1001), (-0.9991, 0.6453, 0.1014), (-1.364, 0.4439, 0.1), (-1.364, 0.6453, 0.1014), (-0.8585, 0.2439, -0.008717), (-0.8585, 0.8446, 0.03369), (-0.8585, 0.4339, 0.06096), (-0.8585, 0.6349, 0.06033), (-1.235, 0.244, -0.009078), (-1.235, 0.8446, 0.03369), (-1.235, 0.4339, 0.06082), (-1.235, 0.6349, 0.06033), (-1.518, 0.8446, 0.03369), (-1.518, 0.2442, -0.009718), (-1.518, 0.4341, 0.06056), (-1.518, 0.6349, 0.06033), (-1.413, 0.6453, 0.1014), (-1.364, 0.851, 0.05898), (-1.413, 0.2444, -0.008887), (-1.413, 0.444, 0.09976), (-1.106, 0.6453, 0.1014), (-0.9991, 0.851, 0.05898), (-1.106, 0.2442, -0.008208), (-1.106, 0.4439, 0.1)], [], [(19, 11, 3), (23, 32, 5), (27, 28, 6), (25, 30, 31, 26), (26, 31, 28, 27), (20, 34, 35, 22), (22, 35, 32, 23), (16, 1, 10, 18), (18, 10, 11, 19), (12, 18, 19, 13), (4, 16, 18, 12), (19, 17, 33), (14, 22, 23, 15), (7, 20, 22, 14), (23, 21, 29), (9, 26, 27, 8), (0, 25, 26, 9), (27, 24, 2), (13, 19, 33), (17, 19, 3), (21, 23, 5), (15, 23, 29), (24, 27, 6), (8, 27, 2)])
me_prop_dandelion_2_001.polygons.foreach_set('use_smooth', [True] * 24)
_uv = me_prop_dandelion_2_001.uv_layers.new(name='UVMap')
_uv.uv.foreach_set('vector', [0.8125, 0.6492, 1.0, 0.6492, 1.0, 0.9323, 0.4531, 0.6492, 0.625, 0.6492, 0.625, 0.9323, 0.1406, 0.6492, 0.2812, 0.6492, 0.2812, 0.9323, 0.1406, 0.08287, 0.2812, 0.08287, 0.2812, 0.366, 0.1406, 0.366, 0.1406, 0.366, 0.2812, 0.366, 0.2812, 0.6492, 0.1406, 0.6492, 0.4531, 0.08287, 0.625, 0.08287, 0.625, 0.366, 0.4531, 0.366, 0.4531, 0.366, 0.625, 0.366, 0.625, 0.6492, 0.4531, 0.6492, 0.8125, 0.08287, 1.0, 0.08287, 1.0, 0.366, 0.8125, 0.366, 0.8125, 0.366, 1.0, 0.366, 1.0, 0.6492, 0.8125, 0.6492, 0.625, 0.366, 0.8125, 0.366, 0.8125, 0.6492, 0.625, 0.6492, 0.625, 0.08287, 0.8125, 0.08287, 0.8125, 0.366, 0.625, 0.366, 0.8125, 0.6492, 0.8125, 0.9323, 0.625, 0.9323, 0.2812, 0.366, 0.4531, 0.366, 0.4531, 0.6492, 0.2812, 0.6492, 0.2812, 0.08287, 0.4531, 0.08287, 0.4531, 0.366, 0.2812, 0.366, 0.4531, 0.6492, 0.4531, 0.9323, 0.2812, 0.9323, 0.0, 0.366, 0.1406, 0.366, 0.1406, 0.6492, 0.0, 0.6492, 0.0, 0.08287, 0.1406, 0.08287, 0.1406, 0.366, 0.0, 0.366, 0.1406, 0.6492, 0.1406, 0.9323, 0.0, 0.9323, 0.625, 0.6492, 0.8125, 0.6492, 0.625, 0.9323, 0.8125, 0.9323, 0.8125, 0.6492, 1.0, 0.9323, 0.4531, 0.9323, 0.4531, 0.6492, 0.625, 0.9323, 0.2812, 0.6492, 0.4531, 0.6492, 0.2812, 0.9323, 0.1406, 0.9323, 0.1406, 0.6492, 0.2812, 0.9323, 0.0, 0.6492, 0.1406, 0.6492, 0.0, 0.9323])
me_prop_dandelion_2_001.materials.append(mat_leaves)
me_prop_dandelion_2_001.use_remesh_fix_poles = True
me_prop_dandelion_2_001.use_remesh_preserve_attributes = False
me_prop_dandelion_2_001.update()
me_prop_dandelion_2_lod = bpy.data.meshes.new('prop-dandelion-2-lod')
me_prop_dandelion_2_lod.from_pydata([(0.1505, -0.02859, -0.1078), (0.1505, 0.5784, -0.04102), (-0.1307, -0.02859, -0.1078), (-0.5804, -0.1345, -0.02434), (0.07682, -0.129, -0.1093), (0.009895, -0.02881, -0.1087), (0.009895, 0.572, -0.06631), (0.02551, -0.01079, -0.1097), (-0.5238, -0.2503, -0.05027), (-0.4775, -0.3709, -0.0253), (-0.1307, 0.5784, -0.04102), (-0.02616, 0.1073, -0.1083), (-0.02285, 0.1498, -0.1093), (0.5798, 0.1495, -0.01126), (-0.02308, -0.1315, -0.1088), (0.3294, -0.4845, -0.04102), (-0.1466, -0.02831, -0.1082), (-0.02315, 0.009134, -0.1099), (0.5746, 0.008795, -0.03655), (-0.02819, 0.02268, -0.1091), (0.2084, -0.5294, -0.06631), (0.09246, -0.5861, -0.04102), (0.5796, -0.1318, -0.01067), (0.09038, 0.07325, -0.1082), (-0.01323, -0.1228, -0.1267), (-0.4706, 0.2127, 0.09872), (-0.3455, 0.3826, 0.09973), (-0.4084, 0.2981, 0.07315), (0.04931, -0.03789, -0.1271), (0.1119, 0.04701, -0.1257), (-0.0772, 0.1027, -0.1198), (-0.3016, -0.4561, 0.05797), (-0.1006, -0.5376, 0.05552), (-0.2007, -0.4949, 0.02999), (0.02333, 0.062, -0.1219), (0.1238, 0.02117, -0.1222), (0.004124, 0.1246, -0.1211), (0.4731, -0.1803, 0.1232), (0.3637, -0.3601, 0.109), (0.4205, -0.2695, 0.09012), (-0.05053, 0.0347, -0.129), (-0.1053, -0.0552, -0.1353), (0.05866, -0.1103, -0.1192), (0.3585, 0.3925, 0.05359), (0.1777, 0.5012, 0.05121), (0.2674, 0.4451, 0.02639), (-0.03176, -0.05603, -0.1213), (-0.1221, -0.001655, -0.1216), (-0.09362, 0.07272, -0.1438), (0.3266, 0.2824, 0.2461), (0.4213, 0.09388, 0.2455), (0.3815, 0.192, 0.2212), (-0.04603, -0.0214, -0.145), (0.001048, -0.1158, -0.1445), (0.04263, -0.1027, -0.1435), (-0.3707, -0.08649, 0.2585), (-0.3665, 0.1127, 0.2548), (-0.3785, 0.01291, 0.234), (0.04442, -0.003115, -0.1461), (0.04686, 0.09651, -0.1472), (0.07719, 0.1576, 0.1126), (0.1719, -0.03091, 0.1119), (0.1366, 0.06954, 0.07311), (-0.118, -0.09457, 0.1121), (-0.1137, 0.1047, 0.1084), (-0.1315, 0.004711, 0.07438), (-0.1823, -0.1615, 0.04503), (0.0187, -0.243, 0.04257), (-0.08111, -0.1993, 0.001338), (0.2145, -0.0188, 0.07212), (0.105, -0.1986, 0.05791), (0.1631, -0.1075, 0.02377), (0.2087, -0.2028, 0.0007069), (0.08622, -0.2443, -0.03942), (-0.02827, -0.3044, 0.0007069), (0.2716, 0.1498, 0.01464), (0.2634, 0.009075, -0.02566), (0.2713, -0.1315, 0.01523), (-0.2985, -0.01181, 0.008874), (-0.2388, -0.1262, -0.032), (-0.1955, -0.2482, 0.007916), (-0.2237, 0.0311, 0.05804), (-0.09858, 0.2009, 0.05905), (-0.1616, 0.1166, 0.01716), (0.1505, 0.2718, 0.0007735), (0.009895, 0.2617, -0.03936), (-0.1307, 0.2718, 0.0007735), (0.1995, 0.1276, 0.04101), (0.01871, 0.2363, 0.03862), (0.108, 0.1791, -0.001471)], [], [(24, 28, 83, 81), (21, 20, 73, 74), (42, 87, 89, 46), (3, 8, 79, 78), (1, 6, 85, 84), (85, 6, 10, 86), (11, 78, 79, 7), (7, 79, 80, 4), (83, 27, 25, 81), (40, 71, 69, 36), (15, 72, 73, 20), (13, 75, 76, 18), (17, 76, 75, 12), (22, 18, 76, 77), (19, 73, 72, 23), (2, 5, 85, 86), (31, 33, 68, 66), (26, 27, 83, 82), (16, 74, 73, 19), (71, 39, 37, 69), (32, 67, 68, 33), (34, 68, 67, 35), (52, 62, 60, 48), (43, 45, 89, 87), (38, 39, 71, 70), (41, 70, 71, 40), (62, 51, 49, 60), (44, 88, 89, 45), (79, 8, 9, 80), (58, 65, 63, 54), (65, 57, 55, 63), (50, 51, 62, 61), (53, 61, 62, 52), (30, 66, 68, 34), (56, 57, 65, 64), (59, 64, 65, 58), (29, 82, 83, 28), (0, 84, 85, 5), (46, 89, 88, 47), (14, 77, 76, 17)])
me_prop_dandelion_2_lod.polygons.foreach_set('use_smooth', [True] * 40)
_uv = me_prop_dandelion_2_lod.uv_layers.new(name='UVMap')
_uv.uv.foreach_set('vector', [0.0, 0.08287, 0.1406, 0.08287, 0.1406, 0.5076, 0.0, 0.5076, 0.2812, 0.9323, 0.4531, 0.9323, 0.4531, 0.5076, 0.2812, 0.5076, 0.0, 0.08287, 0.0, 0.5076, 0.1406, 0.5076, 0.1406, 0.08287, 0.625, 0.9323, 0.4531, 0.9323, 0.4531, 0.5076, 0.625, 0.5076, 1.0, 0.9323, 0.8125, 0.9323, 0.8125, 0.5076, 1.0, 0.5076, 0.8125, 0.5076, 0.8125, 0.9323, 0.625, 0.9323, 0.625, 0.5076, 0.625, 0.08287, 0.625, 0.5076, 0.4531, 0.5076, 0.4531, 0.08287, 0.4531, 0.08287, 0.4531, 0.5076, 0.2812, 0.5076, 0.2812, 0.08287, 0.1406, 0.5076, 0.1406, 0.9323, 0.0, 0.9323, 0.0, 0.5076, 0.1406, 0.08287, 0.1406, 0.5076, 0.0, 0.5076, 0.0, 0.08287, 0.625, 0.9323, 0.625, 0.5076, 0.4531, 0.5076, 0.4531, 0.9323, 1.0, 0.9323, 1.0, 0.5076, 0.8125, 0.5076, 0.8125, 0.9323, 0.8125, 0.08287, 0.8125, 0.5076, 1.0, 0.5076, 1.0, 0.08287, 0.625, 0.9323, 0.8125, 0.9323, 0.8125, 0.5076, 0.625, 0.5076, 0.4531, 0.08287, 0.4531, 0.5076, 0.625, 0.5076, 0.625, 0.08287, 0.625, 0.08287, 0.8125, 0.08287, 0.8125, 0.5076, 0.625, 0.5076, 0.0, 0.9323, 0.1406, 0.9323, 0.1406, 0.5076, 0.0, 0.5076, 0.2812, 0.9323, 0.1406, 0.9323, 0.1406, 0.5076, 0.2812, 0.5076, 0.2812, 0.08287, 0.2812, 0.5076, 0.4531, 0.5076, 0.4531, 0.08287, 0.1406, 0.5076, 0.1406, 0.9323, 0.0, 0.9323, 0.0, 0.5076, 0.2812, 0.9323, 0.2812, 0.5076, 0.1406, 0.5076, 0.1406, 0.9323, 0.1406, 0.08287, 0.1406, 0.5076, 0.2812, 0.5076, 0.2812, 0.08287, 0.1406, 0.08287, 0.1406, 0.5076, 0.0, 0.5076, 0.0, 0.08287, 0.0, 0.9323, 0.1406, 0.9323, 0.1406, 0.5076, 0.0, 0.5076, 0.2812, 0.9323, 0.1406, 0.9323, 0.1406, 0.5076, 0.2812, 0.5076, 0.2812, 0.08287, 0.2812, 0.5076, 0.1406, 0.5076, 0.1406, 0.08287, 0.1406, 0.5076, 0.1406, 0.9323, 0.0, 0.9323, 0.0, 0.5076, 0.2812, 0.9323, 0.2812, 0.5076, 0.1406, 0.5076, 0.1406, 0.9323, 0.4531, 0.5076, 0.4531, 0.9323, 0.2812, 0.9323, 0.2812, 0.5076, 0.1406, 0.08287, 0.1406, 0.5076, 0.0, 0.5076, 0.0, 0.08287, 0.1406, 0.5076, 0.1406, 0.9323, 0.0, 0.9323, 0.0, 0.5076, 0.2812, 0.9323, 0.1406, 0.9323, 0.1406, 0.5076, 0.2812, 0.5076, 0.2812, 0.08287, 0.2812, 0.5076, 0.1406, 0.5076, 0.1406, 0.08287, 0.0, 0.08287, 0.0, 0.5076, 0.1406, 0.5076, 0.1406, 0.08287, 0.2812, 0.9323, 0.1406, 0.9323, 0.1406, 0.5076, 0.2812, 0.5076, 0.2812, 0.08287, 0.2812, 0.5076, 0.1406, 0.5076, 0.1406, 0.08287, 0.2812, 0.08287, 0.2812, 0.5076, 0.1406, 0.5076, 0.1406, 0.08287, 1.0, 0.08287, 1.0, 0.5076, 0.8125, 0.5076, 0.8125, 0.08287, 0.1406, 0.08287, 0.1406, 0.5076, 0.2812, 0.5076, 0.2812, 0.08287, 0.625, 0.08287, 0.625, 0.5076, 0.8125, 0.5076, 0.8125, 0.08287])
me_prop_dandelion_2_lod.materials.append(mat_leaves)
me_prop_dandelion_2_lod.use_remesh_fix_poles = True
me_prop_dandelion_2_lod.use_remesh_preserve_attributes = False
me_prop_dandelion_2_lod.update()
me_prop_dandelion_1_lod = bpy.data.meshes.new('prop-dandelion-1-lod')
me_prop_dandelion_1_lod.from_pydata([(0.1447, -0.05411, -0.1147), (0.2109, 0.5511, -0.0674), (-0.1349, -0.02374, -0.1118), (-0.3492, -0.4658, -0.02899), (0.1421, -0.03191, -0.1268), (0.004827, -0.03917, -0.1141), (0.07005, 0.5591, -0.09103), (0.02658, 0.02466, -0.1182), (-0.2327, -0.5161, -0.06379), (0.07892, -0.2905, 0.004204), (-0.1181, -0.5786, -0.04791), (0.1696, -0.1978, -0.03484), (-0.06871, 0.5814, -0.06453), (-0.08899, 0.08082, -0.1079), (0.2702, -0.1177, 0.007336), (-0.03178, -0.1494, -0.1127), (-0.5548, 0.1537, -0.02655), (0.1091, 0.09407, -0.114), (0.4771, -0.3462, -0.01797), (-0.1171, -0.07124, -0.1206), (-0.1973, 0.06855, 0.06071), (-0.2266, -0.03455, 0.09739), (0.268, 0.04991, -0.05413), (0.2959, -0.08108, -0.004598), (0.03881, -0.02775, -0.1143), (-0.4796, 0.2725, -0.05269), (-0.1525, 0.1628, 0.1049), (-0.02158, 0.0153, -0.1199), (0.3783, -0.4287, -0.04513), (0.2637, 0.1885, -0.01993), (0.2175, 0.01527, 0.01896), (0.2858, -0.519, -0.0211), (0.2131, 0.1199, 0.06208), (-0.414, 0.3972, -0.02788), (0.07418, 0.1016, -0.1175), (0.2202, -0.09084, 0.05861), (-0.02167, -0.1249, -0.1085), (0.5833, 0.2235, -0.07478), (0.592, 0.08637, -0.0935), (-0.03802, 0.009792, -0.1171), (-0.05386, 0.1447, -0.1238), (0.6155, -0.04603, -0.05945), (0.07213, -0.1245, -0.1149), (-0.6782, -0.05367, -0.06854), (-0.6256, -0.1919, -0.09272), (0.02785, 0.01541, -0.1202), (-0.01698, 0.1552, -0.1236), (-0.5891, -0.3334, -0.05977), (-0.06469, -0.08221, -0.1266), (-0.3282, 0.4197, 0.09988), (-0.1408, 0.5165, 0.1034), (-0.2344, 0.4688, 0.07554), (0.029, -0.03379, -0.1258), (0.01895, -0.3036, -0.01233), (-0.09515, -0.2375, -0.04308), (0.1227, 0.01459, -0.1232), (-0.2121, -0.1908, 0.006593), (-0.04009, -0.09663, -0.1266), (0.5265, -0.08112, 0.09988), (0.5194, 0.1297, 0.1034), (0.1441, 0.1866, 0.02864), (0.05634, 0.2583, 0.07526), (0.5235, 0.02472, 0.07554), (-0.04365, 0.008781, -0.1258), (0.2317, 0.1125, 0.07151), (-0.1011, 0.2781, -0.01292), (0.03703, 0.2516, -0.05414), (-0.04725, 0.1142, -0.1232), (0.1785, 0.2478, -0.01579), (0.08695, 0.05818, -0.1266), (0.1823, -0.5006, 0.09988), (-0.02582, -0.5347, 0.1034), (-0.2001, -0.1168, 0.02641), (0.07791, -0.5182, 0.07554), (-0.01713, 0.0411, -0.1258), (-0.1467, -0.2144, 0.07222), (-0.2526, -0.01692, 0.06853), (-0.1212, 0.02406, -0.1232), (-0.007197, 0.1109, -0.1283), (-0.5399, -0.1701, 0.1124), (-0.434, -0.3676, 0.1161), (-0.1476, 0.2432, 0.004107), (-0.2902, -0.08376, -0.05118), (-0.4873, -0.2695, 0.08652), (0.04573, 0.01214, -0.1274), (-0.2585, -0.2263, -0.001466), (-0.2104, 0.1169, -0.03566), (-0.2884, -0.0002353, 0.005444), (0.09867, -0.08659, -0.1246), (-0.3476, 0.05347, -0.01024), (0.04921, -0.1019, -0.1288), (0.4441, 0.3669, 0.1161), (0.2687, 0.5127, 0.1199), (0.3564, 0.4405, 0.08982), (-0.03848, -0.02894, -0.1279), (-0.1262, 0.04393, -0.1251), (-0.1018, -0.0352, -0.1312), (-0.1809, 0.4366, 0.248), (0.02687, 0.4731, 0.2459), (-0.07862, 0.4627, 0.2221), (0.002033, -0.0167, -0.133), (-0.09302, 0.1972, 0.01896), (0.0004671, 0.2445, 0.06208), (0.106, 0.001286, -0.1332), (-0.1869, 0.1477, 0.05861), (-0.06672, 0.0842, -0.1321), (-0.3882, -0.267, 0.25), (-0.2328, -0.4097, 0.2495), (0.1895, -0.05771, 0.07375), (-0.3161, -0.3443, 0.225), (0.01076, 0.01266, -0.1331), (0.209, 0.04652, 0.1137), (0.1483, -0.1555, 0.1135), (0.08861, -0.0585, -0.1325), (-0.04788, -0.0963, -0.1317), (0.4222, -0.2379, 0.231), (0.4829, -0.03589, 0.2312), (0.02747, -0.2163, 0.01896), (0.4594, -0.1389, 0.206), (-0.01731, 0.004644, -0.1324), (-0.07606, -0.2324, 0.06208), (0.1321, -0.1983, 0.05861), (0.01282, 0.1057, -0.1315), (0.05646, 0.09314, -0.1266), (-0.428, 0.2625, 0.2039), (-0.5021, 0.0651, 0.1964), (-0.4699, 0.1666, 0.1747), (0.01926, -0.005441, -0.1312), (-0.03205, 0.1894, 0.08038), (0.0744, 0.1953, 0.1188), (-0.01763, -0.1042, -0.1341), (-0.1333, 0.1588, 0.1208), (-0.1294, -0.1406, 0.08154), (-0.04289, -0.2025, 0.1206), (-0.1982, -0.05977, 0.1211)], [], [(3, 8, 54, 56), (31, 28, 11, 9), (1, 6, 66, 68), (90, 64, 60, 94), (0, 68, 66, 5), (13, 56, 54, 7), (43, 44, 82, 89), (18, 14, 11, 28), (58, 62, 30, 35), (124, 126, 20, 26), (17, 81, 86, 24), (16, 87, 86, 25), (123, 26, 20, 127), (27, 11, 14, 34), (38, 37, 29, 22), (57, 35, 30, 63), (39, 22, 29, 40), (23, 22, 39, 36), (91, 93, 60, 64), (41, 38, 22, 23), (79, 83, 72, 76), (46, 89, 82, 45), (45, 82, 85, 42), (48, 52, 101, 104), (47, 85, 82, 44), (50, 51, 101, 102), (54, 8, 10, 53), (55, 102, 101, 52), (19, 9, 11, 27), (59, 32, 30, 62), (66, 6, 12, 65), (63, 30, 32, 67), (2, 5, 66, 65), (117, 73, 70, 121), (78, 76, 72, 84), (84, 72, 75, 88), (71, 73, 117, 120), (33, 25, 86, 81), (96, 100, 128, 131), (24, 86, 87, 15), (80, 75, 72, 83), (92, 61, 60, 93), (94, 60, 61, 95), (98, 99, 128, 129), (101, 51, 49, 104), (103, 129, 128, 100), (4, 7, 54, 53), (114, 112, 108, 119), (119, 108, 111, 122), (107, 133, 132, 109), (110, 132, 133, 113), (106, 109, 132, 134), (115, 118, 108, 112), (69, 74, 117, 121), (77, 120, 117, 74), (116, 111, 108, 118), (125, 21, 20, 126), (128, 99, 97, 131), (127, 20, 21, 130), (105, 134, 132, 110)])
me_prop_dandelion_1_lod.polygons.foreach_set('use_smooth', [True] * 60)
_uv = me_prop_dandelion_1_lod.uv_layers.new(name='UVMap')
_uv.uv.foreach_set('vector', [0.625, 0.9323, 0.4531, 0.9323, 0.4531, 0.5076, 0.625, 0.5076, 0.2812, 0.9323, 0.4531, 0.9323, 0.4531, 0.5076, 0.2812, 0.5076, 1.0, 0.9323, 0.8125, 0.9323, 0.8125, 0.5076, 1.0, 0.5076, 0.0, 0.08287, 0.0, 0.5076, 0.1406, 0.5076, 0.1406, 0.08287, 1.0, 0.08287, 1.0, 0.5076, 0.8125, 0.5076, 0.8125, 0.08287, 0.625, 0.08287, 0.625, 0.5076, 0.4531, 0.5076, 0.4531, 0.08287, 0.2812, 0.9323, 0.4531, 0.9323, 0.4531, 0.5076, 0.2812, 0.5076, 0.625, 0.9323, 0.625, 0.5076, 0.4531, 0.5076, 0.4531, 0.9323, 0.0, 0.9323, 0.1406, 0.9323, 0.1406, 0.5076, 0.0, 0.5076, 0.0, 0.9323, 0.1406, 0.9323, 0.1406, 0.5076, 0.0, 0.5076, 0.625, 0.08287, 0.625, 0.5076, 0.8125, 0.5076, 0.8125, 0.08287, 1.0, 0.9323, 1.0, 0.5076, 0.8125, 0.5076, 0.8125, 0.9323, 0.0, 0.08287, 0.0, 0.5076, 0.1406, 0.5076, 0.1406, 0.08287, 0.4531, 0.08287, 0.4531, 0.5076, 0.625, 0.5076, 0.625, 0.08287, 0.4531, 0.9323, 0.2812, 0.9323, 0.2812, 0.5076, 0.4531, 0.5076, 0.0, 0.08287, 0.0, 0.5076, 0.1406, 0.5076, 0.1406, 0.08287, 0.4531, 0.08287, 0.4531, 0.5076, 0.2812, 0.5076, 0.2812, 0.08287, 0.625, 0.5076, 0.4531, 0.5076, 0.4531, 0.08287, 0.625, 0.08287, 0.0, 0.9323, 0.1406, 0.9323, 0.1406, 0.5076, 0.0, 0.5076, 0.625, 0.9323, 0.4531, 0.9323, 0.4531, 0.5076, 0.625, 0.5076, 0.0, 0.9323, 0.1406, 0.9323, 0.1406, 0.5076, 0.0, 0.5076, 0.2812, 0.08287, 0.2812, 0.5076, 0.4531, 0.5076, 0.4531, 0.08287, 0.4531, 0.08287, 0.4531, 0.5076, 0.625, 0.5076, 0.625, 0.08287, 0.0, 0.08287, 0.1406, 0.08287, 0.1406, 0.5076, 0.0, 0.5076, 0.625, 0.9323, 0.625, 0.5076, 0.4531, 0.5076, 0.4531, 0.9323, 0.2812, 0.9323, 0.1406, 0.9323, 0.1406, 0.5076, 0.2812, 0.5076, 0.4531, 0.5076, 0.4531, 0.9323, 0.2812, 0.9323, 0.2812, 0.5076, 0.2812, 0.08287, 0.2812, 0.5076, 0.1406, 0.5076, 0.1406, 0.08287, 0.2812, 0.08287, 0.2812, 0.5076, 0.4531, 0.5076, 0.4531, 0.08287, 0.2812, 0.9323, 0.2812, 0.5076, 0.1406, 0.5076, 0.1406, 0.9323, 0.8125, 0.5076, 0.8125, 0.9323, 0.625, 0.9323, 0.625, 0.5076, 0.1406, 0.08287, 0.1406, 0.5076, 0.2812, 0.5076, 0.2812, 0.08287, 0.625, 0.08287, 0.8125, 0.08287, 0.8125, 0.5076, 0.625, 0.5076, 0.1406, 0.5076, 0.1406, 0.9323, 0.0, 0.9323, 0.0, 0.5076, 0.0, 0.08287, 0.0, 0.5076, 0.1406, 0.5076, 0.1406, 0.08287, 0.1406, 0.08287, 0.1406, 0.5076, 0.2812, 0.5076, 0.2812, 0.08287, 0.2812, 0.9323, 0.1406, 0.9323, 0.1406, 0.5076, 0.2812, 0.5076, 0.625, 0.9323, 0.8125, 0.9323, 0.8125, 0.5076, 0.625, 0.5076, 0.0, 0.08287, 0.1406, 0.08287, 0.1406, 0.5076, 0.0, 0.5076, 0.8125, 0.08287, 0.8125, 0.5076, 1.0, 0.5076, 1.0, 0.08287, 0.2812, 0.9323, 0.2812, 0.5076, 0.1406, 0.5076, 0.1406, 0.9323, 0.2812, 0.9323, 0.2812, 0.5076, 0.1406, 0.5076, 0.1406, 0.9323, 0.1406, 0.08287, 0.1406, 0.5076, 0.2812, 0.5076, 0.2812, 0.08287, 0.2812, 0.9323, 0.1406, 0.9323, 0.1406, 0.5076, 0.2812, 0.5076, 0.1406, 0.5076, 0.1406, 0.9323, 0.0, 0.9323, 0.0, 0.5076, 0.2812, 0.08287, 0.2812, 0.5076, 0.1406, 0.5076, 0.1406, 0.08287, 0.2812, 0.08287, 0.4531, 0.08287, 0.4531, 0.5076, 0.2812, 0.5076, 0.0, 0.08287, 0.0, 0.5076, 0.1406, 0.5076, 0.1406, 0.08287, 0.1406, 0.08287, 0.1406, 0.5076, 0.2812, 0.5076, 0.2812, 0.08287, 0.2812, 0.9323, 0.2812, 0.5076, 0.1406, 0.5076, 0.1406, 0.9323, 0.1406, 0.08287, 0.1406, 0.5076, 0.2812, 0.5076, 0.2812, 0.08287, 0.0, 0.9323, 0.1406, 0.9323, 0.1406, 0.5076, 0.0, 0.5076, 0.0, 0.9323, 0.1406, 0.9323, 0.1406, 0.5076, 0.0, 0.5076, 0.0, 0.08287, 0.1406, 0.08287, 0.1406, 0.5076, 0.0, 0.5076, 0.2812, 0.08287, 0.2812, 0.5076, 0.1406, 0.5076, 0.1406, 0.08287, 0.2812, 0.9323, 0.2812, 0.5076, 0.1406, 0.5076, 0.1406, 0.9323, 0.2812, 0.9323, 0.2812, 0.5076, 0.1406, 0.5076, 0.1406, 0.9323, 0.1406, 0.5076, 0.1406, 0.9323, 0.0, 0.9323, 0.0, 0.5076, 0.1406, 0.08287, 0.1406, 0.5076, 0.2812, 0.5076, 0.2812, 0.08287, 0.0, 0.08287, 0.0, 0.5076, 0.1406, 0.5076, 0.1406, 0.08287])
me_prop_dandelion_1_lod.materials.append(mat_leaves)
me_prop_dandelion_1_lod.use_remesh_fix_poles = True
me_prop_dandelion_1_lod.use_remesh_preserve_attributes = False
me_prop_dandelion_1_lod.update()

# ---- objects
ob_prop_dandelion_1 = bpy.data.objects.new('prop-dandelion-1', me_prop_dandelion_1)
ob_plane = bpy.data.objects.new('Plane', me_plane)
ob_prop_dandelion_2 = bpy.data.objects.new('prop-dandelion-2', me_prop_dandelion_2)
ob_prop_dandelion_2_001 = bpy.data.objects.new('prop-dandelion-2.001', me_prop_dandelion_2_001)
ob_prop_dandelion_2_lod = bpy.data.objects.new('prop-dandelion-2-lod', me_prop_dandelion_2_lod)
ob_prop_dandelion_1_lod = bpy.data.objects.new('prop-dandelion-1-lod', me_prop_dandelion_1_lod)

# ---- transforms, parenting, visibility, modifiers, constraints
ob_prop_dandelion_1.location = (0.0, 0.0, 0.1)
ob_plane.location = (0.0, 0.0, 0.0)
ob_prop_dandelion_2.location = (0.0, 1.5, 0.1)
ob_prop_dandelion_2_001.location = (0.0, 1.5, 0.0)
ob_prop_dandelion_2_lod.location = (2.0, 1.5, 0.1)
ob_prop_dandelion_1_lod.location = (2.0, 0.0, 0.1)

# ---- collection membership
col_collection.objects.link(ob_prop_dandelion_1)
col_collection.objects.link(ob_plane)
col_collection.objects.link(ob_prop_dandelion_2)
col_collection.objects.link(ob_prop_dandelion_2_001)
col_collection.objects.link(ob_prop_dandelion_2_lod)
col_collection.objects.link(ob_prop_dandelion_1_lod)

# ---- scene / render settings (as saved in the file)
scene.frame_start = 0; scene.frame_end = 250; scene.frame_set(1)
scene.render.engine = 'CYCLES'
scene.render.fps = 30
scene.cycles.use_denoising = False
scene.cycles.samples = 128
scene.cycles.sampling_pattern = 'TABULATED_SOBOL'
scene.cycles.use_adaptive_sampling = False
scene.cycles.use_light_tree = False
scene.view_settings.view_transform = 'Filmic'
bpy.context.view_layer.update()

# ---- added for rendering (the .blend has no active camera and no usable light): camera, sun
cam_auto = bpy.data.cameras.new('AutoCamera')
cam_auto.lens = 50.0
cam_auto.sensor_width = 36.0
cam_auto.clip_end = 1000.0
ob_auto_camera = bpy.data.objects.new('AutoCamera', cam_auto)
scene.collection.objects.link(ob_auto_camera)
ob_auto_camera.location = (26.172, -31.4064, 21.0932)
ob_auto_camera.rotation_euler = (1.09748, -7.21219e-08, 0.694738)
scene.camera = ob_auto_camera
light_auto_sun = bpy.data.lights.new('AutoSun', 'SUN')
light_auto_sun.energy = 3.0
light_auto_sun.angle = 0.0523599
ob_auto_sun = bpy.data.objects.new('AutoSun', light_auto_sun)
scene.collection.objects.link(ob_auto_sun)
ob_auto_sun.rotation_euler = (0.872665, 0.174533, 0.523599)
bpy.context.view_layer.update()
